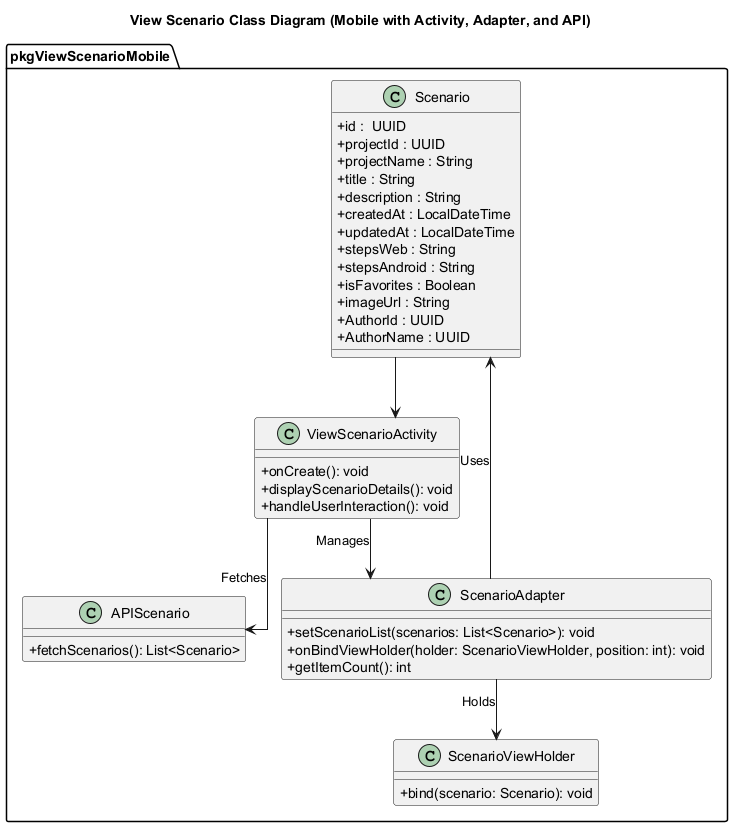

The diagram above was rendered by PlantUML. Its source (embedded in the PNG):
@startuml ViewScenarioClassDiagram

title View Scenario Class Diagram (Mobile with Activity, Adapter, and API)
skinparam classAttributeIconSize 0
skinparam linetype ortho
' Main System
package "pkgViewScenarioMobile" {

    !includesub ../../MobileModelClassDiagram.plantuml!Scenario
    
    ' UI Layer
    class ViewScenarioActivity {
        + onCreate(): void
        + displayScenarioDetails(): void
        + handleUserInteraction(): void
    }

    ' Adapter Layer
    class ScenarioAdapter {
        + setScenarioList(scenarios: List<Scenario>): void
        + onBindViewHolder(holder: ScenarioViewHolder, position: int): void
        + getItemCount(): int
    }
    
    class ScenarioViewHolder {
        + bind(scenario: Scenario): void
    }

    ' API Layer
    class APIScenario {
        + fetchScenarios(): List<Scenario>
    }
}

' Relationships
Scenario --> ViewScenarioActivity
ScenarioAdapter --> Scenario : "Uses"
ViewScenarioActivity --> ScenarioAdapter : "Manages"
ViewScenarioActivity --> APIScenario : "Fetches"
ScenarioAdapter --> ScenarioViewHolder : "Holds"

@enduml